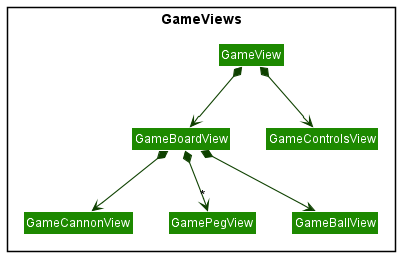

The diagram above was rendered by PlantUML. Its source (embedded in the PNG):
@startuml
!include style.puml
skinparam arrowThickness 1.1
skinparam arrowColor UI_COLOR_T4
skinparam classBackgroundColor UI_COLOR

package "GameViews" <<Rectangle>>{
    Class GameView
    Class GameBoardView
    Class GameControlsView
    Class GameBallView
    Class GamePegView
    Class GameCannonView
}

GameView *-down-> GameBoardView
GameView *-down-> GameControlsView
GameBoardView *-down-> GameBallView
GameBoardView *-down-> "*" GamePegView
GameBoardView *-down-> GameCannonView

GameCannonView -right[hidden]-> GameBallView
GamePegView -right[hidden]-> GameBallView

@enduml